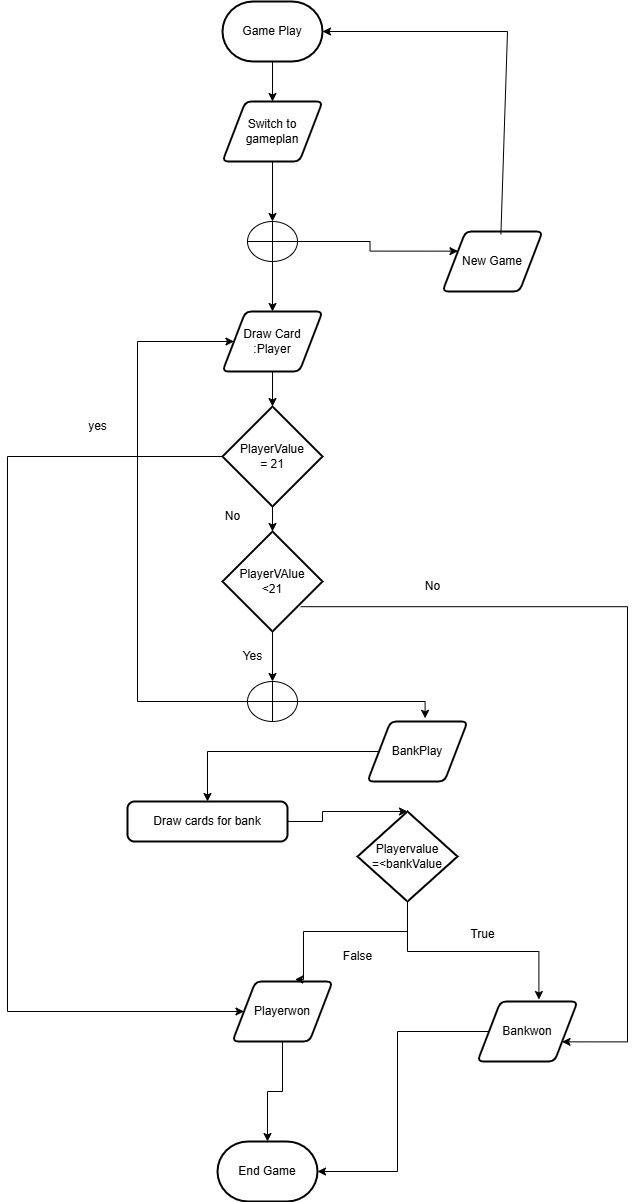

The diagram above was exported from draw.io. Its source (the exported page's mxGraphModel, read from the mxfile embedded in the PNG):
<mxGraphModel dx="1036" dy="570" grid="1" gridSize="10" guides="1" tooltips="1" connect="1" arrows="1" fold="1" page="1" pageScale="1" pageWidth="827" pageHeight="1169" math="0" shadow="0">
  <root>
    <mxCell id="0" />
    <mxCell id="1" parent="0" />
    <mxCell id="q22hfkpvqZRlkZmrjp5m-3" value="Game Play" style="strokeWidth=2;html=1;shape=mxgraph.flowchart.terminator;whiteSpace=wrap;" parent="1" vertex="1">
      <mxGeometry x="295" y="180" width="100" height="60" as="geometry" />
    </mxCell>
    <mxCell id="q22hfkpvqZRlkZmrjp5m-4" value="Switch to&lt;div&gt;gameplan&lt;/div&gt;" style="shape=parallelogram;html=1;strokeWidth=2;perimeter=parallelogramPerimeter;whiteSpace=wrap;rounded=1;arcSize=12;size=0.23;" parent="1" vertex="1">
      <mxGeometry x="295" y="280" width="100" height="60" as="geometry" />
    </mxCell>
    <mxCell id="q22hfkpvqZRlkZmrjp5m-5" value="BankPlay" style="shape=parallelogram;html=1;strokeWidth=2;perimeter=parallelogramPerimeter;whiteSpace=wrap;rounded=1;arcSize=12;size=0.23;" parent="1" vertex="1">
      <mxGeometry x="440" y="900" width="100" height="60" as="geometry" />
    </mxCell>
    <mxCell id="q22hfkpvqZRlkZmrjp5m-6" value="Draw Card&lt;div&gt;:Player&lt;/div&gt;" style="shape=parallelogram;html=1;strokeWidth=2;perimeter=parallelogramPerimeter;whiteSpace=wrap;rounded=1;arcSize=12;size=0.23;" parent="1" vertex="1">
      <mxGeometry x="295" y="490" width="100" height="60" as="geometry" />
    </mxCell>
    <mxCell id="q22hfkpvqZRlkZmrjp5m-7" value="New Game" style="shape=parallelogram;html=1;strokeWidth=2;perimeter=parallelogramPerimeter;whiteSpace=wrap;rounded=1;arcSize=12;size=0.23;" parent="1" vertex="1">
      <mxGeometry x="515" y="410" width="100" height="60" as="geometry" />
    </mxCell>
    <mxCell id="q22hfkpvqZRlkZmrjp5m-8" value="" style="endArrow=classic;html=1;rounded=0;entryX=1;entryY=0.5;entryDx=0;entryDy=0;entryPerimeter=0;exitX=0.584;exitY=0.047;exitDx=0;exitDy=0;exitPerimeter=0;" parent="1" source="q22hfkpvqZRlkZmrjp5m-7" target="q22hfkpvqZRlkZmrjp5m-3" edge="1">
      <mxGeometry width="50" height="50" relative="1" as="geometry">
        <mxPoint x="490" y="410" as="sourcePoint" />
        <mxPoint x="540" y="360" as="targetPoint" />
        <Array as="points">
          <mxPoint x="580" y="210" />
        </Array>
      </mxGeometry>
    </mxCell>
    <mxCell id="q22hfkpvqZRlkZmrjp5m-9" value="" style="endArrow=classic;html=1;rounded=0;exitX=0.5;exitY=1;exitDx=0;exitDy=0;exitPerimeter=0;" parent="1" source="q22hfkpvqZRlkZmrjp5m-3" target="q22hfkpvqZRlkZmrjp5m-4" edge="1">
      <mxGeometry width="50" height="50" relative="1" as="geometry">
        <mxPoint x="240" y="370" as="sourcePoint" />
        <mxPoint x="290" y="320" as="targetPoint" />
      </mxGeometry>
    </mxCell>
    <mxCell id="q22hfkpvqZRlkZmrjp5m-21" value="" style="edgeStyle=orthogonalEdgeStyle;rounded=0;orthogonalLoop=1;jettySize=auto;html=1;entryX=0.576;entryY=-0.053;entryDx=0;entryDy=0;entryPerimeter=0;exitX=1;exitY=0.5;exitDx=0;exitDy=0;exitPerimeter=0;" parent="1" source="q22hfkpvqZRlkZmrjp5m-44" target="q22hfkpvqZRlkZmrjp5m-5" edge="1">
      <mxGeometry relative="1" as="geometry">
        <mxPoint x="400" y="790" as="sourcePoint" />
        <Array as="points">
          <mxPoint x="498" y="880" />
        </Array>
      </mxGeometry>
    </mxCell>
    <mxCell id="q22hfkpvqZRlkZmrjp5m-17" value="PlayerVAlue&lt;div&gt;&amp;lt;21&lt;/div&gt;" style="strokeWidth=2;html=1;shape=mxgraph.flowchart.decision;whiteSpace=wrap;" parent="1" vertex="1">
      <mxGeometry x="295" y="710" width="100" height="100" as="geometry" />
    </mxCell>
    <mxCell id="q22hfkpvqZRlkZmrjp5m-23" value="No" style="text;html=1;align=center;verticalAlign=middle;resizable=0;points=[];autosize=1;strokeColor=none;fillColor=none;" parent="1" vertex="1">
      <mxGeometry x="485" y="750" width="40" height="30" as="geometry" />
    </mxCell>
    <mxCell id="q22hfkpvqZRlkZmrjp5m-24" style="edgeStyle=orthogonalEdgeStyle;rounded=0;orthogonalLoop=1;jettySize=auto;html=1;exitX=0.782;exitY=0.752;exitDx=0;exitDy=0;exitPerimeter=0;entryX=1;entryY=0.75;entryDx=0;entryDy=0;" parent="1" source="q22hfkpvqZRlkZmrjp5m-17" target="q22hfkpvqZRlkZmrjp5m-30" edge="1">
      <mxGeometry relative="1" as="geometry">
        <mxPoint x="740" y="1210" as="targetPoint" />
        <Array as="points">
          <mxPoint x="700" y="785" />
          <mxPoint x="700" y="1220" />
        </Array>
      </mxGeometry>
    </mxCell>
    <mxCell id="q22hfkpvqZRlkZmrjp5m-25" value="Yes" style="text;html=1;align=center;verticalAlign=middle;resizable=0;points=[];autosize=1;strokeColor=none;fillColor=none;" parent="1" vertex="1">
      <mxGeometry x="305" y="820" width="40" height="30" as="geometry" />
    </mxCell>
    <mxCell id="q22hfkpvqZRlkZmrjp5m-29" value="Playervalue&lt;div&gt;=&amp;lt;bankValue&lt;/div&gt;" style="strokeWidth=2;html=1;shape=mxgraph.flowchart.decision;whiteSpace=wrap;" parent="1" vertex="1">
      <mxGeometry x="430" y="990" width="100" height="90" as="geometry" />
    </mxCell>
    <mxCell id="q22hfkpvqZRlkZmrjp5m-30" value="Bankwon" style="shape=parallelogram;html=1;strokeWidth=2;perimeter=parallelogramPerimeter;whiteSpace=wrap;rounded=1;arcSize=12;size=0.23;" parent="1" vertex="1">
      <mxGeometry x="550" y="1180" width="100" height="60" as="geometry" />
    </mxCell>
    <mxCell id="q22hfkpvqZRlkZmrjp5m-31" value="Playerwon" style="shape=parallelogram;html=1;strokeWidth=2;perimeter=parallelogramPerimeter;whiteSpace=wrap;rounded=1;arcSize=12;size=0.23;" parent="1" vertex="1">
      <mxGeometry x="305" y="1160" width="100" height="60" as="geometry" />
    </mxCell>
    <mxCell id="q22hfkpvqZRlkZmrjp5m-33" style="edgeStyle=orthogonalEdgeStyle;rounded=0;orthogonalLoop=1;jettySize=auto;html=1;entryX=0.624;entryY=-0.033;entryDx=0;entryDy=0;entryPerimeter=0;" parent="1" source="q22hfkpvqZRlkZmrjp5m-29" target="q22hfkpvqZRlkZmrjp5m-31" edge="1">
      <mxGeometry relative="1" as="geometry">
        <Array as="points">
          <mxPoint x="480" y="1110" />
          <mxPoint x="376" y="1110" />
          <mxPoint x="376" y="1158" />
        </Array>
      </mxGeometry>
    </mxCell>
    <mxCell id="q22hfkpvqZRlkZmrjp5m-34" style="edgeStyle=orthogonalEdgeStyle;rounded=0;orthogonalLoop=1;jettySize=auto;html=1;exitX=0.5;exitY=1;exitDx=0;exitDy=0;exitPerimeter=0;entryX=0.614;entryY=-0.033;entryDx=0;entryDy=0;entryPerimeter=0;" parent="1" source="q22hfkpvqZRlkZmrjp5m-29" target="q22hfkpvqZRlkZmrjp5m-30" edge="1">
      <mxGeometry relative="1" as="geometry" />
    </mxCell>
    <mxCell id="q22hfkpvqZRlkZmrjp5m-35" value="True" style="text;html=1;align=center;verticalAlign=middle;resizable=0;points=[];autosize=1;strokeColor=none;fillColor=none;" parent="1" vertex="1">
      <mxGeometry x="530" y="1098" width="50" height="30" as="geometry" />
    </mxCell>
    <mxCell id="q22hfkpvqZRlkZmrjp5m-36" value="False" style="text;html=1;align=center;verticalAlign=middle;resizable=0;points=[];autosize=1;strokeColor=none;fillColor=none;" parent="1" vertex="1">
      <mxGeometry x="405" y="1120" width="50" height="30" as="geometry" />
    </mxCell>
    <mxCell id="q22hfkpvqZRlkZmrjp5m-37" style="edgeStyle=orthogonalEdgeStyle;rounded=0;orthogonalLoop=1;jettySize=auto;html=1;entryX=0.5;entryY=0;entryDx=0;entryDy=0;entryPerimeter=0;" parent="1" source="q22hfkpvqZRlkZmrjp5m-38" target="q22hfkpvqZRlkZmrjp5m-29" edge="1">
      <mxGeometry relative="1" as="geometry">
        <Array as="points">
          <mxPoint x="395" y="1000" />
          <mxPoint x="395" y="990" />
        </Array>
      </mxGeometry>
    </mxCell>
    <mxCell id="q22hfkpvqZRlkZmrjp5m-39" value="" style="edgeStyle=orthogonalEdgeStyle;rounded=0;orthogonalLoop=1;jettySize=auto;html=1;entryX=0.5;entryY=0;entryDx=0;entryDy=0;entryPerimeter=0;" parent="1" source="q22hfkpvqZRlkZmrjp5m-5" target="q22hfkpvqZRlkZmrjp5m-38" edge="1">
      <mxGeometry relative="1" as="geometry">
        <mxPoint x="490" y="880" as="sourcePoint" />
        <mxPoint x="480" y="950" as="targetPoint" />
      </mxGeometry>
    </mxCell>
    <mxCell id="q22hfkpvqZRlkZmrjp5m-38" value="Draw cards for bank" style="rounded=1;whiteSpace=wrap;html=1;absoluteArcSize=1;arcSize=14;strokeWidth=2;" parent="1" vertex="1">
      <mxGeometry x="200" y="980" width="160" height="40" as="geometry" />
    </mxCell>
    <mxCell id="q22hfkpvqZRlkZmrjp5m-40" value="End Game" style="strokeWidth=2;html=1;shape=mxgraph.flowchart.terminator;whiteSpace=wrap;" parent="1" vertex="1">
      <mxGeometry x="290" y="1320" width="100" height="60" as="geometry" />
    </mxCell>
    <mxCell id="q22hfkpvqZRlkZmrjp5m-41" style="edgeStyle=orthogonalEdgeStyle;rounded=0;orthogonalLoop=1;jettySize=auto;html=1;entryX=0.5;entryY=0;entryDx=0;entryDy=0;entryPerimeter=0;" parent="1" source="q22hfkpvqZRlkZmrjp5m-31" target="q22hfkpvqZRlkZmrjp5m-40" edge="1">
      <mxGeometry relative="1" as="geometry" />
    </mxCell>
    <mxCell id="q22hfkpvqZRlkZmrjp5m-42" style="edgeStyle=orthogonalEdgeStyle;rounded=0;orthogonalLoop=1;jettySize=auto;html=1;entryX=1;entryY=0.5;entryDx=0;entryDy=0;entryPerimeter=0;" parent="1" source="q22hfkpvqZRlkZmrjp5m-30" target="q22hfkpvqZRlkZmrjp5m-40" edge="1">
      <mxGeometry relative="1" as="geometry" />
    </mxCell>
    <mxCell id="q22hfkpvqZRlkZmrjp5m-66" style="edgeStyle=orthogonalEdgeStyle;rounded=0;orthogonalLoop=1;jettySize=auto;html=1;entryX=0;entryY=0.5;entryDx=0;entryDy=0;" parent="1" source="q22hfkpvqZRlkZmrjp5m-44" target="q22hfkpvqZRlkZmrjp5m-6" edge="1">
      <mxGeometry relative="1" as="geometry">
        <Array as="points">
          <mxPoint x="210" y="880" />
          <mxPoint x="210" y="520" />
        </Array>
      </mxGeometry>
    </mxCell>
    <mxCell id="q22hfkpvqZRlkZmrjp5m-44" value="" style="verticalLabelPosition=bottom;verticalAlign=top;html=1;shape=mxgraph.flowchart.summing_function;" parent="1" vertex="1">
      <mxGeometry x="320" y="860" width="50" height="40" as="geometry" />
    </mxCell>
    <mxCell id="q22hfkpvqZRlkZmrjp5m-46" style="edgeStyle=orthogonalEdgeStyle;rounded=0;orthogonalLoop=1;jettySize=auto;html=1;entryX=0;entryY=0.5;entryDx=0;entryDy=0;exitX=0;exitY=0.5;exitDx=0;exitDy=0;exitPerimeter=0;" parent="1" source="q22hfkpvqZRlkZmrjp5m-60" target="q22hfkpvqZRlkZmrjp5m-31" edge="1">
      <mxGeometry relative="1" as="geometry">
        <Array as="points">
          <mxPoint x="80" y="635" />
          <mxPoint x="80" y="1190" />
        </Array>
      </mxGeometry>
    </mxCell>
    <mxCell id="q22hfkpvqZRlkZmrjp5m-48" value="yes" style="text;html=1;align=center;verticalAlign=middle;resizable=0;points=[];autosize=1;strokeColor=none;fillColor=none;" parent="1" vertex="1">
      <mxGeometry x="150" y="590" width="40" height="30" as="geometry" />
    </mxCell>
    <mxCell id="q22hfkpvqZRlkZmrjp5m-54" style="edgeStyle=orthogonalEdgeStyle;rounded=0;orthogonalLoop=1;jettySize=auto;html=1;entryX=0.5;entryY=0;entryDx=0;entryDy=0;" parent="1" source="q22hfkpvqZRlkZmrjp5m-52" target="q22hfkpvqZRlkZmrjp5m-6" edge="1">
      <mxGeometry relative="1" as="geometry" />
    </mxCell>
    <mxCell id="q22hfkpvqZRlkZmrjp5m-56" style="edgeStyle=orthogonalEdgeStyle;rounded=0;orthogonalLoop=1;jettySize=auto;html=1;entryX=0;entryY=0.25;entryDx=0;entryDy=0;" parent="1" source="q22hfkpvqZRlkZmrjp5m-52" target="q22hfkpvqZRlkZmrjp5m-7" edge="1">
      <mxGeometry relative="1" as="geometry" />
    </mxCell>
    <mxCell id="q22hfkpvqZRlkZmrjp5m-52" value="" style="verticalLabelPosition=bottom;verticalAlign=top;html=1;shape=mxgraph.flowchart.summing_function;" parent="1" vertex="1">
      <mxGeometry x="320" y="400" width="50" height="40" as="geometry" />
    </mxCell>
    <mxCell id="q22hfkpvqZRlkZmrjp5m-53" style="edgeStyle=orthogonalEdgeStyle;rounded=0;orthogonalLoop=1;jettySize=auto;html=1;entryX=0.5;entryY=0;entryDx=0;entryDy=0;entryPerimeter=0;" parent="1" source="q22hfkpvqZRlkZmrjp5m-4" target="q22hfkpvqZRlkZmrjp5m-52" edge="1">
      <mxGeometry relative="1" as="geometry" />
    </mxCell>
    <mxCell id="q22hfkpvqZRlkZmrjp5m-59" value="No" style="text;html=1;align=center;verticalAlign=middle;resizable=0;points=[];autosize=1;strokeColor=none;fillColor=none;" parent="1" vertex="1">
      <mxGeometry x="285" y="680" width="40" height="30" as="geometry" />
    </mxCell>
    <mxCell id="q22hfkpvqZRlkZmrjp5m-60" value="PlayerValue&lt;div&gt;= 21&lt;/div&gt;" style="strokeWidth=2;html=1;shape=mxgraph.flowchart.decision;whiteSpace=wrap;" parent="1" vertex="1">
      <mxGeometry x="295" y="585" width="100" height="100" as="geometry" />
    </mxCell>
    <mxCell id="q22hfkpvqZRlkZmrjp5m-61" style="edgeStyle=orthogonalEdgeStyle;rounded=0;orthogonalLoop=1;jettySize=auto;html=1;entryX=0.5;entryY=0;entryDx=0;entryDy=0;entryPerimeter=0;" parent="1" source="q22hfkpvqZRlkZmrjp5m-60" target="q22hfkpvqZRlkZmrjp5m-17" edge="1">
      <mxGeometry relative="1" as="geometry" />
    </mxCell>
    <mxCell id="q22hfkpvqZRlkZmrjp5m-62" style="edgeStyle=orthogonalEdgeStyle;rounded=0;orthogonalLoop=1;jettySize=auto;html=1;entryX=0.5;entryY=0;entryDx=0;entryDy=0;entryPerimeter=0;" parent="1" source="q22hfkpvqZRlkZmrjp5m-6" target="q22hfkpvqZRlkZmrjp5m-60" edge="1">
      <mxGeometry relative="1" as="geometry" />
    </mxCell>
    <mxCell id="q22hfkpvqZRlkZmrjp5m-64" style="edgeStyle=orthogonalEdgeStyle;rounded=0;orthogonalLoop=1;jettySize=auto;html=1;entryX=0.5;entryY=0;entryDx=0;entryDy=0;entryPerimeter=0;" parent="1" source="q22hfkpvqZRlkZmrjp5m-17" target="q22hfkpvqZRlkZmrjp5m-44" edge="1">
      <mxGeometry relative="1" as="geometry" />
    </mxCell>
  </root>
</mxGraphModel>